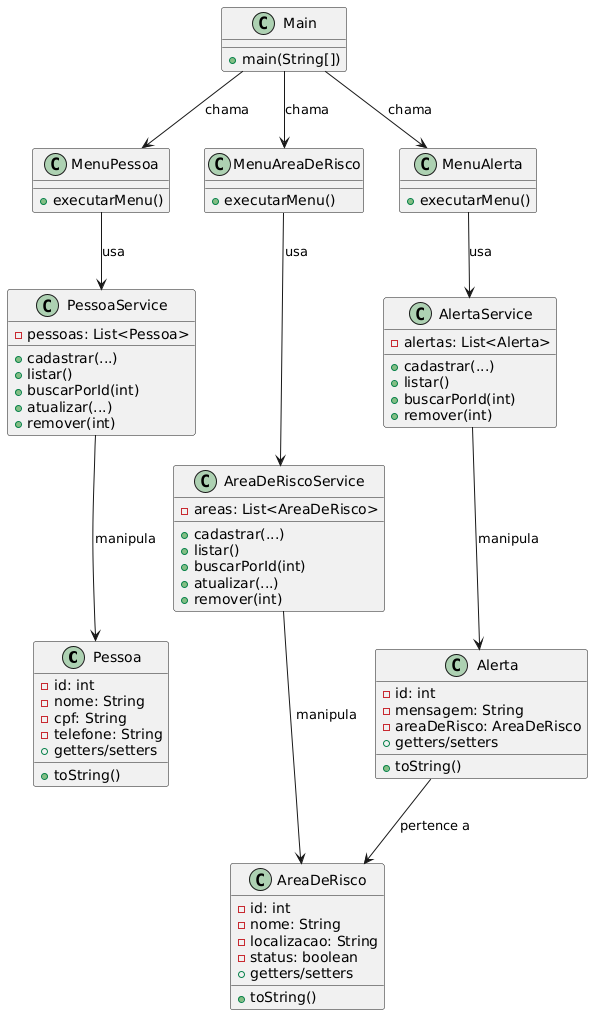

The diagram above was rendered by PlantUML. Its source (embedded in the PNG):
@startuml
class Pessoa {
  - id: int
  - nome: String
  - cpf: String
  - telefone: String
  + getters/setters
  + toString()
}

class AreaDeRisco {
  - id: int
  - nome: String
  - localizacao: String
  - status: boolean
  + getters/setters
  + toString()
}

class Alerta {
  - id: int
  - mensagem: String
  - areaDeRisco: AreaDeRisco
  + getters/setters
  + toString()
}

class PessoaService {
  - pessoas: List<Pessoa>
  + cadastrar(...)
  + listar()
  + buscarPorId(int)
  + atualizar(...)
  + remover(int)
}

class AreaDeRiscoService {
  - areas: List<AreaDeRisco>
  + cadastrar(...)
  + listar()
  + buscarPorId(int)
  + atualizar(...)
  + remover(int)
}

class AlertaService {
  - alertas: List<Alerta>
  + cadastrar(...)
  + listar()
  + buscarPorId(int)
  + remover(int)
}

class MenuPessoa {
  + executarMenu()
}

class MenuAreaDeRisco {
  + executarMenu()
}

class MenuAlerta {
  + executarMenu()
}

class Main {
  + main(String[])
}

Alerta --> AreaDeRisco : pertence a
PessoaService --> Pessoa : manipula
AreaDeRiscoService --> AreaDeRisco : manipula
AlertaService --> Alerta : manipula
MenuPessoa --> PessoaService : usa
MenuAreaDeRisco --> AreaDeRiscoService : usa
MenuAlerta --> AlertaService : usa
Main --> MenuPessoa : chama
Main --> MenuAreaDeRisco : chama
Main --> MenuAlerta : chama
@enduml